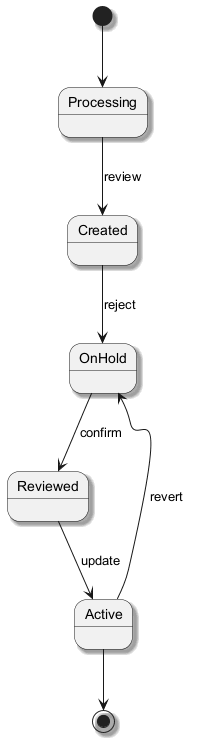

The diagram above was rendered by PlantUML. Its source (embedded in the PNG):
@startuml
skinparam shadowing true
[*] --> Processing
Processing --> Created : review
Created --> OnHold : reject
OnHold --> Reviewed : confirm
Reviewed --> Active : update
Active --> OnHold : revert
Active --> [*]
@enduml